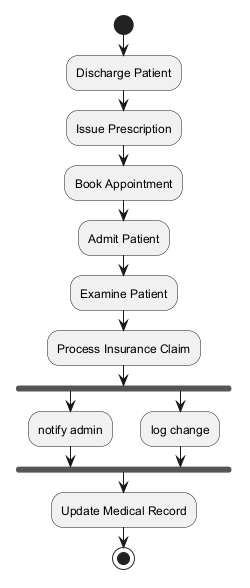

The diagram above was rendered by PlantUML. Its source (embedded in the PNG):
@startuml
skinparam backgroundColor #FFFFFF
skinparam classBackgroundColor #F3E5F5
skinparam classBorderColor #6A1B9A
start
:Discharge Patient;
:Issue Prescription;
:Book Appointment;
:Admit Patient;
:Examine Patient;
:Process Insurance Claim;
fork
:notify admin;
fork again
:log change;
end fork
:Update Medical Record;
stop
@enduml